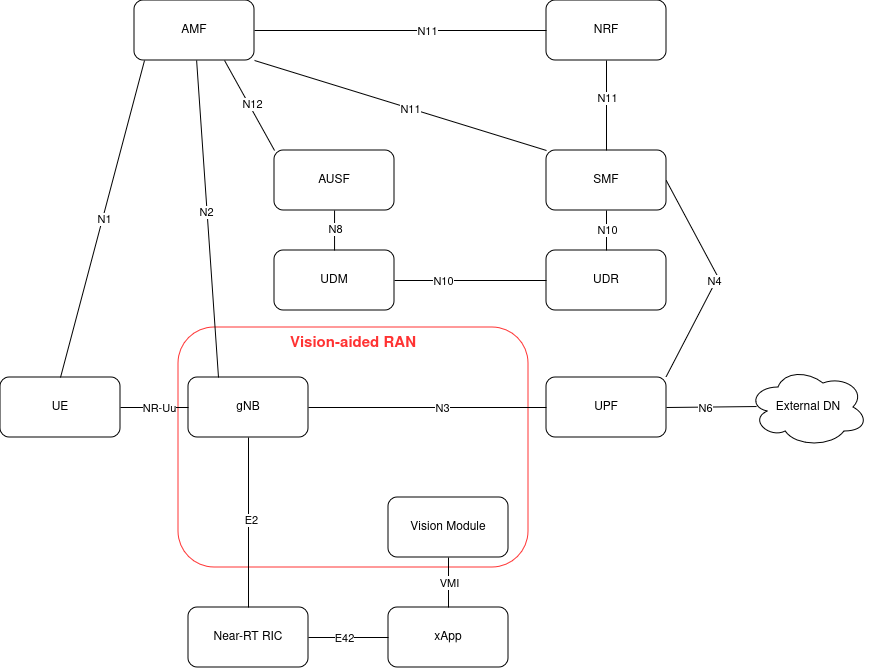

The diagram above was exported from draw.io. Its source (the exported page's mxGraphModel, read from the mxfile embedded in the PNG):
<mxGraphModel dx="1604" dy="795" grid="1" gridSize="10" guides="1" tooltips="1" connect="1" arrows="1" fold="1" page="1" pageScale="1" pageWidth="850" pageHeight="1100" math="0" shadow="0">
  <root>
    <mxCell id="0" />
    <mxCell id="1" parent="0" />
    <mxCell id="vhcOCvXUxnaGxbuqR-gW-37" value="" style="rounded=1;whiteSpace=wrap;html=1;fillColor=#FFFFFF;strokeColor=#FF3333;" vertex="1" parent="1">
      <mxGeometry x="280" y="350" width="350" height="240" as="geometry" />
    </mxCell>
    <mxCell id="qhckyOVZYtqsl5b4N9vZ-1" value="AMF" style="rounded=1;whiteSpace=wrap;html=1;" parent="1" vertex="1">
      <mxGeometry x="236.05" y="23" width="120" height="60" as="geometry" />
    </mxCell>
    <mxCell id="qhckyOVZYtqsl5b4N9vZ-2" value="SMF" style="rounded=1;whiteSpace=wrap;html=1;" parent="1" vertex="1">
      <mxGeometry x="648" y="173" width="120" height="60" as="geometry" />
    </mxCell>
    <mxCell id="qhckyOVZYtqsl5b4N9vZ-3" value="gNB" style="rounded=1;whiteSpace=wrap;html=1;" parent="1" vertex="1">
      <mxGeometry x="290" y="400" width="120" height="60" as="geometry" />
    </mxCell>
    <mxCell id="qhckyOVZYtqsl5b4N9vZ-4" value="UE" style="rounded=1;whiteSpace=wrap;html=1;" parent="1" vertex="1">
      <mxGeometry x="102" y="400" width="120" height="60" as="geometry" />
    </mxCell>
    <mxCell id="qhckyOVZYtqsl5b4N9vZ-5" value="UPF" style="rounded=1;whiteSpace=wrap;html=1;" parent="1" vertex="1">
      <mxGeometry x="648" y="400" width="120" height="60" as="geometry" />
    </mxCell>
    <mxCell id="qhckyOVZYtqsl5b4N9vZ-6" value="Near-RT RIC" style="rounded=1;whiteSpace=wrap;html=1;" parent="1" vertex="1">
      <mxGeometry x="290" y="630" width="120" height="60" as="geometry" />
    </mxCell>
    <mxCell id="qhckyOVZYtqsl5b4N9vZ-7" value="xApp" style="rounded=1;whiteSpace=wrap;html=1;" parent="1" vertex="1">
      <mxGeometry x="490" y="630" width="120" height="60" as="geometry" />
    </mxCell>
    <mxCell id="qhckyOVZYtqsl5b4N9vZ-9" value="Vision Module" style="rounded=1;whiteSpace=wrap;html=1;" parent="1" vertex="1">
      <mxGeometry x="490" y="520" width="120" height="60" as="geometry" />
    </mxCell>
    <mxCell id="qhckyOVZYtqsl5b4N9vZ-10" value="External DN" style="ellipse;shape=cloud;whiteSpace=wrap;html=1;" parent="1" vertex="1">
      <mxGeometry x="850" y="390" width="120" height="80" as="geometry" />
    </mxCell>
    <mxCell id="qhckyOVZYtqsl5b4N9vZ-11" value="" style="endArrow=none;html=1;rounded=0;entryX=0;entryY=0.5;entryDx=0;entryDy=0;exitX=1;exitY=0.5;exitDx=0;exitDy=0;" parent="1" source="qhckyOVZYtqsl5b4N9vZ-4" target="qhckyOVZYtqsl5b4N9vZ-3" edge="1">
      <mxGeometry width="50" height="50" relative="1" as="geometry">
        <mxPoint x="360" y="440" as="sourcePoint" />
        <mxPoint x="410" y="390" as="targetPoint" />
      </mxGeometry>
    </mxCell>
    <mxCell id="vhcOCvXUxnaGxbuqR-gW-9" value="NR-Uu" style="edgeLabel;html=1;align=center;verticalAlign=middle;resizable=0;points=[];" vertex="1" connectable="0" parent="qhckyOVZYtqsl5b4N9vZ-11">
      <mxGeometry x="-0.3529" y="3" relative="1" as="geometry">
        <mxPoint x="16" y="3" as="offset" />
      </mxGeometry>
    </mxCell>
    <mxCell id="qhckyOVZYtqsl5b4N9vZ-12" value="" style="endArrow=none;html=1;rounded=0;exitX=1;exitY=0.5;exitDx=0;exitDy=0;entryX=0;entryY=0.5;entryDx=0;entryDy=0;" parent="1" source="qhckyOVZYtqsl5b4N9vZ-3" target="qhckyOVZYtqsl5b4N9vZ-5" edge="1">
      <mxGeometry width="50" height="50" relative="1" as="geometry">
        <mxPoint x="360" y="440" as="sourcePoint" />
        <mxPoint x="410" y="390" as="targetPoint" />
      </mxGeometry>
    </mxCell>
    <mxCell id="vhcOCvXUxnaGxbuqR-gW-5" value="N3" style="edgeLabel;html=1;align=center;verticalAlign=middle;resizable=0;points=[];" vertex="1" connectable="0" parent="qhckyOVZYtqsl5b4N9vZ-12">
      <mxGeometry x="0.1692" y="3" relative="1" as="geometry">
        <mxPoint x="-6" y="3" as="offset" />
      </mxGeometry>
    </mxCell>
    <mxCell id="qhckyOVZYtqsl5b4N9vZ-13" value="" style="endArrow=none;html=1;rounded=0;exitX=0.25;exitY=0;exitDx=0;exitDy=0;" parent="1" source="qhckyOVZYtqsl5b4N9vZ-3" target="qhckyOVZYtqsl5b4N9vZ-1" edge="1">
      <mxGeometry width="50" height="50" relative="1" as="geometry">
        <mxPoint x="360" y="440" as="sourcePoint" />
        <mxPoint x="410" y="390" as="targetPoint" />
      </mxGeometry>
    </mxCell>
    <mxCell id="vhcOCvXUxnaGxbuqR-gW-7" value="N2" style="edgeLabel;html=1;align=center;verticalAlign=middle;resizable=0;points=[];" vertex="1" connectable="0" parent="qhckyOVZYtqsl5b4N9vZ-13">
      <mxGeometry x="0.0462" y="1" relative="1" as="geometry">
        <mxPoint as="offset" />
      </mxGeometry>
    </mxCell>
    <mxCell id="qhckyOVZYtqsl5b4N9vZ-15" value="" style="endArrow=none;html=1;rounded=0;entryX=1;entryY=0.5;entryDx=0;entryDy=0;exitX=0.067;exitY=0.488;exitDx=0;exitDy=0;exitPerimeter=0;" parent="1" target="qhckyOVZYtqsl5b4N9vZ-5" edge="1" source="qhckyOVZYtqsl5b4N9vZ-10">
      <mxGeometry width="50" height="50" relative="1" as="geometry">
        <mxPoint x="720" y="430" as="sourcePoint" />
        <mxPoint x="580" y="390" as="targetPoint" />
      </mxGeometry>
    </mxCell>
    <mxCell id="vhcOCvXUxnaGxbuqR-gW-22" value="N6" style="edgeLabel;html=1;align=center;verticalAlign=middle;resizable=0;points=[];" vertex="1" connectable="0" parent="qhckyOVZYtqsl5b4N9vZ-15">
      <mxGeometry x="0.1453" y="1" relative="1" as="geometry">
        <mxPoint as="offset" />
      </mxGeometry>
    </mxCell>
    <mxCell id="qhckyOVZYtqsl5b4N9vZ-16" value="" style="endArrow=none;html=1;rounded=0;exitX=0.5;exitY=1;exitDx=0;exitDy=0;entryX=0.5;entryY=0;entryDx=0;entryDy=0;" parent="1" source="qhckyOVZYtqsl5b4N9vZ-3" target="qhckyOVZYtqsl5b4N9vZ-6" edge="1">
      <mxGeometry width="50" height="50" relative="1" as="geometry">
        <mxPoint x="480" y="440" as="sourcePoint" />
        <mxPoint x="530" y="390" as="targetPoint" />
      </mxGeometry>
    </mxCell>
    <mxCell id="vhcOCvXUxnaGxbuqR-gW-4" value="E2" style="edgeLabel;html=1;align=center;verticalAlign=middle;resizable=0;points=[];" vertex="1" connectable="0" parent="qhckyOVZYtqsl5b4N9vZ-16">
      <mxGeometry x="-0.0353" y="2" relative="1" as="geometry">
        <mxPoint as="offset" />
      </mxGeometry>
    </mxCell>
    <mxCell id="qhckyOVZYtqsl5b4N9vZ-18" value="" style="endArrow=none;html=1;rounded=0;exitX=1;exitY=0.5;exitDx=0;exitDy=0;entryX=0;entryY=0.5;entryDx=0;entryDy=0;" parent="1" source="qhckyOVZYtqsl5b4N9vZ-6" target="qhckyOVZYtqsl5b4N9vZ-7" edge="1">
      <mxGeometry width="50" height="50" relative="1" as="geometry">
        <mxPoint x="480" y="513" as="sourcePoint" />
        <mxPoint x="530" y="463" as="targetPoint" />
      </mxGeometry>
    </mxCell>
    <mxCell id="vhcOCvXUxnaGxbuqR-gW-3" value="E42" style="edgeLabel;html=1;align=center;verticalAlign=middle;resizable=0;points=[];" vertex="1" connectable="0" parent="qhckyOVZYtqsl5b4N9vZ-18">
      <mxGeometry x="-0.125" relative="1" as="geometry">
        <mxPoint as="offset" />
      </mxGeometry>
    </mxCell>
    <mxCell id="qhckyOVZYtqsl5b4N9vZ-20" value="" style="endArrow=none;html=1;rounded=0;exitX=0.5;exitY=0;exitDx=0;exitDy=0;entryX=0.5;entryY=1;entryDx=0;entryDy=0;" parent="1" source="qhckyOVZYtqsl5b4N9vZ-7" target="qhckyOVZYtqsl5b4N9vZ-9" edge="1">
      <mxGeometry width="50" height="50" relative="1" as="geometry">
        <mxPoint x="480" y="440" as="sourcePoint" />
        <mxPoint x="530" y="390" as="targetPoint" />
      </mxGeometry>
    </mxCell>
    <mxCell id="vhcOCvXUxnaGxbuqR-gW-2" value="I" style="edgeLabel;html=1;align=center;verticalAlign=middle;resizable=0;points=[];" vertex="1" connectable="0" parent="qhckyOVZYtqsl5b4N9vZ-20">
      <mxGeometry x="0.04" y="1" relative="1" as="geometry">
        <mxPoint as="offset" />
      </mxGeometry>
    </mxCell>
    <mxCell id="vhcOCvXUxnaGxbuqR-gW-10" value="VMI" style="edgeLabel;html=1;align=center;verticalAlign=middle;resizable=0;points=[];" vertex="1" connectable="0" parent="qhckyOVZYtqsl5b4N9vZ-20">
      <mxGeometry relative="1" as="geometry">
        <mxPoint as="offset" />
      </mxGeometry>
    </mxCell>
    <mxCell id="vhcOCvXUxnaGxbuqR-gW-1" value="" style="endArrow=none;html=1;rounded=0;exitX=0.5;exitY=0;exitDx=0;exitDy=0;entryX=0.083;entryY=1;entryDx=0;entryDy=0;entryPerimeter=0;" edge="1" parent="1" source="qhckyOVZYtqsl5b4N9vZ-4" target="qhckyOVZYtqsl5b4N9vZ-1">
      <mxGeometry width="50" height="50" relative="1" as="geometry">
        <mxPoint x="430" y="440" as="sourcePoint" />
        <mxPoint x="350" y="270" as="targetPoint" />
      </mxGeometry>
    </mxCell>
    <mxCell id="vhcOCvXUxnaGxbuqR-gW-8" value="N1" style="edgeLabel;html=1;align=center;verticalAlign=middle;resizable=0;points=[];" vertex="1" connectable="0" parent="vhcOCvXUxnaGxbuqR-gW-1">
      <mxGeometry x="-0.0028" y="-2" relative="1" as="geometry">
        <mxPoint as="offset" />
      </mxGeometry>
    </mxCell>
    <mxCell id="vhcOCvXUxnaGxbuqR-gW-11" value="UDM" style="rounded=1;whiteSpace=wrap;html=1;" vertex="1" parent="1">
      <mxGeometry x="376.05" y="273" width="120" height="60" as="geometry" />
    </mxCell>
    <mxCell id="vhcOCvXUxnaGxbuqR-gW-12" value="UDR" style="rounded=1;whiteSpace=wrap;html=1;" vertex="1" parent="1">
      <mxGeometry x="648" y="273" width="120" height="60" as="geometry" />
    </mxCell>
    <mxCell id="vhcOCvXUxnaGxbuqR-gW-13" value="NRF" style="rounded=1;whiteSpace=wrap;html=1;" vertex="1" parent="1">
      <mxGeometry x="648" y="23" width="120" height="60" as="geometry" />
    </mxCell>
    <mxCell id="vhcOCvXUxnaGxbuqR-gW-14" value="AUSF" style="rounded=1;whiteSpace=wrap;html=1;" vertex="1" parent="1">
      <mxGeometry x="376.05" y="173" width="120" height="60" as="geometry" />
    </mxCell>
    <mxCell id="vhcOCvXUxnaGxbuqR-gW-16" value="" style="endArrow=none;html=1;rounded=0;entryX=0.5;entryY=1;entryDx=0;entryDy=0;exitX=0.5;exitY=0;exitDx=0;exitDy=0;" edge="1" parent="1" source="qhckyOVZYtqsl5b4N9vZ-2" target="vhcOCvXUxnaGxbuqR-gW-13">
      <mxGeometry width="50" height="50" relative="1" as="geometry">
        <mxPoint x="518" y="343" as="sourcePoint" />
        <mxPoint x="568" y="293" as="targetPoint" />
      </mxGeometry>
    </mxCell>
    <mxCell id="vhcOCvXUxnaGxbuqR-gW-19" value="N11" style="edgeLabel;html=1;align=center;verticalAlign=middle;resizable=0;points=[];" vertex="1" connectable="0" parent="vhcOCvXUxnaGxbuqR-gW-16">
      <mxGeometry x="0.4889" y="-1" relative="1" as="geometry">
        <mxPoint x="-1" y="14" as="offset" />
      </mxGeometry>
    </mxCell>
    <mxCell id="vhcOCvXUxnaGxbuqR-gW-20" value="" style="endArrow=none;html=1;rounded=0;entryX=0;entryY=0.5;entryDx=0;entryDy=0;exitX=1;exitY=0.5;exitDx=0;exitDy=0;" edge="1" parent="1" source="qhckyOVZYtqsl5b4N9vZ-1" target="vhcOCvXUxnaGxbuqR-gW-13">
      <mxGeometry width="50" height="50" relative="1" as="geometry">
        <mxPoint x="540" y="380" as="sourcePoint" />
        <mxPoint x="590" y="330" as="targetPoint" />
        <Array as="points" />
      </mxGeometry>
    </mxCell>
    <mxCell id="vhcOCvXUxnaGxbuqR-gW-21" value="N11" style="edgeLabel;html=1;align=center;verticalAlign=middle;resizable=0;points=[];" vertex="1" connectable="0" parent="vhcOCvXUxnaGxbuqR-gW-20">
      <mxGeometry x="0.4725" y="4" relative="1" as="geometry">
        <mxPoint x="-43" y="4" as="offset" />
      </mxGeometry>
    </mxCell>
    <mxCell id="vhcOCvXUxnaGxbuqR-gW-23" value="" style="endArrow=none;html=1;rounded=0;entryX=0.5;entryY=1;entryDx=0;entryDy=0;exitX=0.5;exitY=0;exitDx=0;exitDy=0;" edge="1" parent="1" source="vhcOCvXUxnaGxbuqR-gW-12" target="qhckyOVZYtqsl5b4N9vZ-2">
      <mxGeometry width="50" height="50" relative="1" as="geometry">
        <mxPoint x="578" y="380" as="sourcePoint" />
        <mxPoint x="628" y="330" as="targetPoint" />
      </mxGeometry>
    </mxCell>
    <mxCell id="vhcOCvXUxnaGxbuqR-gW-24" value="&lt;div&gt;N10&lt;/div&gt;" style="edgeLabel;html=1;align=center;verticalAlign=middle;resizable=0;points=[];" vertex="1" connectable="0" parent="vhcOCvXUxnaGxbuqR-gW-23">
      <mxGeometry x="0.05" relative="1" as="geometry">
        <mxPoint as="offset" />
      </mxGeometry>
    </mxCell>
    <mxCell id="vhcOCvXUxnaGxbuqR-gW-25" value="" style="endArrow=none;html=1;rounded=0;entryX=1;entryY=1;entryDx=0;entryDy=0;exitX=0;exitY=0;exitDx=0;exitDy=0;" edge="1" parent="1" source="qhckyOVZYtqsl5b4N9vZ-2" target="qhckyOVZYtqsl5b4N9vZ-1">
      <mxGeometry width="50" height="50" relative="1" as="geometry">
        <mxPoint x="530" y="380" as="sourcePoint" />
        <mxPoint x="580" y="330" as="targetPoint" />
      </mxGeometry>
    </mxCell>
    <mxCell id="vhcOCvXUxnaGxbuqR-gW-26" value="N11" style="edgeLabel;html=1;align=center;verticalAlign=middle;resizable=0;points=[];" vertex="1" connectable="0" parent="vhcOCvXUxnaGxbuqR-gW-25">
      <mxGeometry x="-0.061" y="1" relative="1" as="geometry">
        <mxPoint as="offset" />
      </mxGeometry>
    </mxCell>
    <mxCell id="vhcOCvXUxnaGxbuqR-gW-27" value="" style="endArrow=none;html=1;rounded=0;entryX=0.75;entryY=1;entryDx=0;entryDy=0;exitX=0;exitY=0;exitDx=0;exitDy=0;" edge="1" parent="1" source="vhcOCvXUxnaGxbuqR-gW-14" target="qhckyOVZYtqsl5b4N9vZ-1">
      <mxGeometry width="50" height="50" relative="1" as="geometry">
        <mxPoint x="390" y="380" as="sourcePoint" />
        <mxPoint x="440" y="330" as="targetPoint" />
      </mxGeometry>
    </mxCell>
    <mxCell id="vhcOCvXUxnaGxbuqR-gW-28" value="&lt;div&gt;N12&lt;/div&gt;" style="edgeLabel;html=1;align=center;verticalAlign=middle;resizable=0;points=[];" vertex="1" connectable="0" parent="vhcOCvXUxnaGxbuqR-gW-27">
      <mxGeometry x="-0.0108" y="-3" relative="1" as="geometry">
        <mxPoint as="offset" />
      </mxGeometry>
    </mxCell>
    <mxCell id="vhcOCvXUxnaGxbuqR-gW-29" value="" style="endArrow=none;html=1;rounded=0;entryX=0.5;entryY=1;entryDx=0;entryDy=0;exitX=0.5;exitY=0;exitDx=0;exitDy=0;" edge="1" parent="1" source="vhcOCvXUxnaGxbuqR-gW-11" target="vhcOCvXUxnaGxbuqR-gW-14">
      <mxGeometry width="50" height="50" relative="1" as="geometry">
        <mxPoint x="390" y="380" as="sourcePoint" />
        <mxPoint x="440" y="330" as="targetPoint" />
      </mxGeometry>
    </mxCell>
    <mxCell id="vhcOCvXUxnaGxbuqR-gW-30" value="N8" style="edgeLabel;html=1;align=center;verticalAlign=middle;resizable=0;points=[];" vertex="1" connectable="0" parent="vhcOCvXUxnaGxbuqR-gW-29">
      <mxGeometry x="0.1" relative="1" as="geometry">
        <mxPoint as="offset" />
      </mxGeometry>
    </mxCell>
    <mxCell id="vhcOCvXUxnaGxbuqR-gW-31" value="" style="endArrow=none;html=1;rounded=0;entryX=1;entryY=0.5;entryDx=0;entryDy=0;exitX=0;exitY=0.5;exitDx=0;exitDy=0;" edge="1" parent="1" source="vhcOCvXUxnaGxbuqR-gW-12" target="vhcOCvXUxnaGxbuqR-gW-11">
      <mxGeometry width="50" height="50" relative="1" as="geometry">
        <mxPoint x="390" y="380" as="sourcePoint" />
        <mxPoint x="440" y="330" as="targetPoint" />
      </mxGeometry>
    </mxCell>
    <mxCell id="vhcOCvXUxnaGxbuqR-gW-32" value="N10" style="edgeLabel;html=1;align=center;verticalAlign=middle;resizable=0;points=[];" vertex="1" connectable="0" parent="vhcOCvXUxnaGxbuqR-gW-31">
      <mxGeometry x="0.0005" y="-2" relative="1" as="geometry">
        <mxPoint x="-28" y="2" as="offset" />
      </mxGeometry>
    </mxCell>
    <mxCell id="vhcOCvXUxnaGxbuqR-gW-33" value="" style="endArrow=none;html=1;rounded=0;entryX=1;entryY=0.5;entryDx=0;entryDy=0;exitX=1;exitY=0;exitDx=0;exitDy=0;" edge="1" parent="1" source="qhckyOVZYtqsl5b4N9vZ-5" target="qhckyOVZYtqsl5b4N9vZ-2">
      <mxGeometry width="50" height="50" relative="1" as="geometry">
        <mxPoint x="520" y="380" as="sourcePoint" />
        <mxPoint x="570" y="330" as="targetPoint" />
        <Array as="points">
          <mxPoint x="820" y="300" />
        </Array>
      </mxGeometry>
    </mxCell>
    <mxCell id="vhcOCvXUxnaGxbuqR-gW-34" value="N4" style="edgeLabel;html=1;align=center;verticalAlign=middle;resizable=0;points=[];" vertex="1" connectable="0" parent="vhcOCvXUxnaGxbuqR-gW-33">
      <mxGeometry x="0.3784" y="2" relative="1" as="geometry">
        <mxPoint x="17" y="39" as="offset" />
      </mxGeometry>
    </mxCell>
    <mxCell id="vhcOCvXUxnaGxbuqR-gW-40" value="Vision-aided RAN" style="text;html=1;align=center;verticalAlign=middle;whiteSpace=wrap;rounded=0;fontColor=#FF3333;fontSize=15;fontStyle=1" vertex="1" parent="1">
      <mxGeometry x="390" y="351" width="130" height="30" as="geometry" />
    </mxCell>
  </root>
</mxGraphModel>